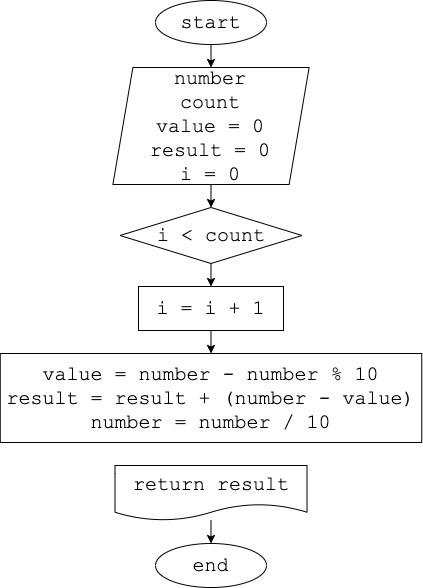

The diagram above was exported from draw.io. Its source (the exported page's mxGraphModel, read from the mxfile embedded in the PNG):
<mxGraphModel dx="654" dy="401" grid="0" gridSize="10" guides="1" tooltips="1" connect="1" arrows="1" fold="1" page="0" pageScale="1" pageWidth="827" pageHeight="1169" math="0" shadow="0">
  <root>
    <mxCell id="0" />
    <mxCell id="1" parent="0" />
    <mxCell id="6" style="edgeStyle=none;html=1;fontFamily=Courier New;fontSize=20;" edge="1" parent="1" source="2" target="3">
      <mxGeometry relative="1" as="geometry" />
    </mxCell>
    <mxCell id="2" value="start" style="ellipse;whiteSpace=wrap;html=1;fontSize=20;fontFamily=Courier New;" vertex="1" parent="1">
      <mxGeometry x="309" y="6" width="111" height="44" as="geometry" />
    </mxCell>
    <mxCell id="7" style="edgeStyle=none;html=1;fontFamily=Courier New;fontSize=20;" edge="1" parent="1" source="3" target="5">
      <mxGeometry relative="1" as="geometry" />
    </mxCell>
    <mxCell id="3" value="number&lt;br&gt;count&lt;br&gt;value = 0&lt;br&gt;result = 0&lt;br&gt;i = 0" style="shape=parallelogram;perimeter=parallelogramPerimeter;whiteSpace=wrap;html=1;fixedSize=1;fontFamily=Courier New;fontSize=20;" vertex="1" parent="1">
      <mxGeometry x="266.38" y="73" width="196.25" height="117" as="geometry" />
    </mxCell>
    <mxCell id="10" style="edgeStyle=none;html=1;fontFamily=Courier New;fontSize=20;" edge="1" parent="1" source="4" target="9">
      <mxGeometry relative="1" as="geometry" />
    </mxCell>
    <mxCell id="4" value="i = i + 1" style="rounded=0;whiteSpace=wrap;html=1;fontFamily=Courier New;fontSize=20;" vertex="1" parent="1">
      <mxGeometry x="292" y="292" width="145" height="44" as="geometry" />
    </mxCell>
    <mxCell id="8" style="edgeStyle=none;html=1;fontFamily=Courier New;fontSize=20;" edge="1" parent="1" source="5" target="4">
      <mxGeometry relative="1" as="geometry" />
    </mxCell>
    <mxCell id="5" value="i &amp;lt; count" style="rhombus;whiteSpace=wrap;html=1;fontFamily=Courier New;fontSize=20;" vertex="1" parent="1">
      <mxGeometry x="273.5" y="213" width="182" height="56" as="geometry" />
    </mxCell>
    <mxCell id="9" value="value = number - number % 10&lt;br&gt;result = result + (number - value)&lt;br&gt;number = number / 10" style="rounded=0;whiteSpace=wrap;html=1;fontFamily=Courier New;fontSize=20;" vertex="1" parent="1">
      <mxGeometry x="153.76" y="359" width="421.49" height="89" as="geometry" />
    </mxCell>
    <mxCell id="13" style="edgeStyle=none;html=1;fontFamily=Courier New;fontSize=20;" edge="1" parent="1" source="11" target="12">
      <mxGeometry relative="1" as="geometry" />
    </mxCell>
    <mxCell id="11" value="return result" style="shape=document;whiteSpace=wrap;html=1;boundedLbl=1;fontFamily=Courier New;fontSize=20;" vertex="1" parent="1">
      <mxGeometry x="268.51" y="471" width="192" height="55" as="geometry" />
    </mxCell>
    <mxCell id="12" value="end" style="ellipse;whiteSpace=wrap;html=1;fontSize=20;fontFamily=Courier New;" vertex="1" parent="1">
      <mxGeometry x="309" y="549" width="111" height="44" as="geometry" />
    </mxCell>
  </root>
</mxGraphModel>